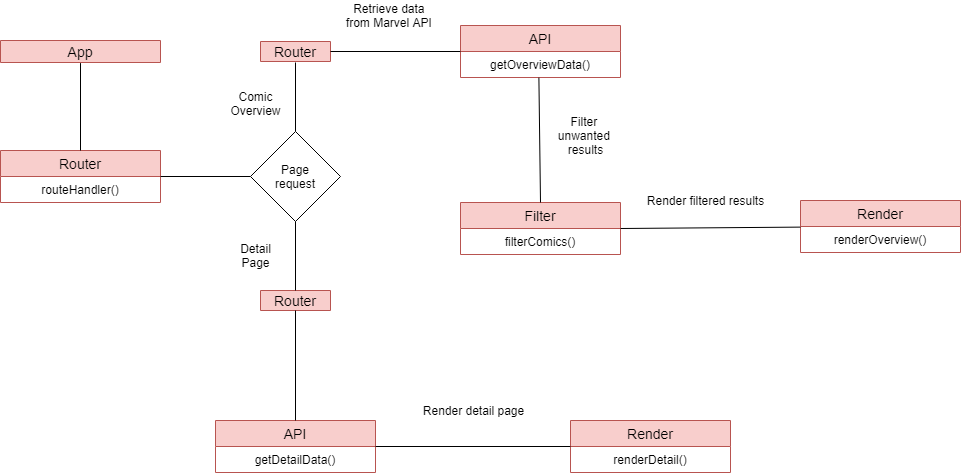

The diagram above was exported from draw.io. Its source (the exported page's mxGraphModel, read from the mxfile embedded in the PNG):
<mxGraphModel dx="1422" dy="794" grid="1" gridSize="10" guides="1" tooltips="1" connect="1" arrows="1" fold="1" page="1" pageScale="1" pageWidth="827" pageHeight="1169" math="0" shadow="0">
  <root>
    <mxCell id="0" />
    <mxCell id="1" parent="0" />
    <mxCell id="jECzEufJIdVSW75xja0I-1" value="App" style="swimlane;fontStyle=0;childLayout=stackLayout;horizontal=1;startSize=26;fillColor=#f8cecc;horizontalStack=0;resizeParent=1;resizeParentMax=0;resizeLast=0;collapsible=1;marginBottom=0;swimlaneFillColor=#ffffff;align=center;fontSize=14;strokeColor=#b85450;" vertex="1" parent="1">
      <mxGeometry x="80" y="750" width="160" height="22" as="geometry" />
    </mxCell>
    <mxCell id="jECzEufJIdVSW75xja0I-3" value="Router" style="swimlane;fontStyle=0;childLayout=stackLayout;horizontal=1;startSize=26;fillColor=#f8cecc;horizontalStack=0;resizeParent=1;resizeParentMax=0;resizeLast=0;collapsible=1;marginBottom=0;swimlaneFillColor=#ffffff;align=center;fontSize=14;strokeColor=#b85450;" vertex="1" parent="1">
      <mxGeometry x="80" y="860" width="160" height="52" as="geometry" />
    </mxCell>
    <mxCell id="jECzEufJIdVSW75xja0I-4" value="routeHandler()" style="text;strokeColor=none;fillColor=none;spacingLeft=4;spacingRight=4;overflow=hidden;rotatable=0;points=[[0,0.5],[1,0.5]];portConstraint=eastwest;fontSize=12;align=center;" vertex="1" parent="jECzEufJIdVSW75xja0I-3">
      <mxGeometry y="26" width="160" height="26" as="geometry" />
    </mxCell>
    <mxCell id="jECzEufJIdVSW75xja0I-5" value="Page&lt;br&gt;request" style="rhombus;whiteSpace=wrap;html=1;" vertex="1" parent="1">
      <mxGeometry x="330" y="841" width="90" height="90" as="geometry" />
    </mxCell>
    <mxCell id="jECzEufJIdVSW75xja0I-7" value="" style="endArrow=none;html=1;exitX=0.5;exitY=0;exitDx=0;exitDy=0;entryX=0.5;entryY=1.024;entryDx=0;entryDy=0;entryPerimeter=0;" edge="1" parent="1" source="jECzEufJIdVSW75xja0I-3">
      <mxGeometry width="50" height="50" relative="1" as="geometry">
        <mxPoint x="150" y="830" as="sourcePoint" />
        <mxPoint x="160" y="772.624" as="targetPoint" />
      </mxGeometry>
    </mxCell>
    <mxCell id="jECzEufJIdVSW75xja0I-8" value="" style="endArrow=none;html=1;exitX=1;exitY=0.5;exitDx=0;exitDy=0;entryX=0;entryY=0.5;entryDx=0;entryDy=0;" edge="1" parent="1" source="jECzEufJIdVSW75xja0I-3" target="jECzEufJIdVSW75xja0I-5">
      <mxGeometry width="50" height="50" relative="1" as="geometry">
        <mxPoint x="270" y="1040" as="sourcePoint" />
        <mxPoint x="320" y="990" as="targetPoint" />
      </mxGeometry>
    </mxCell>
    <mxCell id="jECzEufJIdVSW75xja0I-9" value="Router" style="swimlane;fontStyle=0;childLayout=stackLayout;horizontal=1;startSize=26;fillColor=#f8cecc;horizontalStack=0;resizeParent=1;resizeParentMax=0;resizeLast=0;collapsible=1;marginBottom=0;swimlaneFillColor=#ffffff;align=center;fontSize=14;strokeColor=#b85450;" vertex="1" parent="1">
      <mxGeometry x="340" y="751" width="70" height="20" as="geometry" />
    </mxCell>
    <mxCell id="jECzEufJIdVSW75xja0I-11" value="" style="endArrow=none;html=1;exitX=0.5;exitY=0;exitDx=0;exitDy=0;" edge="1" parent="1" source="jECzEufJIdVSW75xja0I-5">
      <mxGeometry width="50" height="50" relative="1" as="geometry">
        <mxPoint x="490" y="890" as="sourcePoint" />
        <mxPoint x="375" y="772" as="targetPoint" />
      </mxGeometry>
    </mxCell>
    <mxCell id="jECzEufJIdVSW75xja0I-12" value="Router" style="swimlane;fontStyle=0;childLayout=stackLayout;horizontal=1;startSize=26;fillColor=#f8cecc;horizontalStack=0;resizeParent=1;resizeParentMax=0;resizeLast=0;collapsible=1;marginBottom=0;swimlaneFillColor=#ffffff;align=center;fontSize=14;strokeColor=#b85450;" vertex="1" parent="1">
      <mxGeometry x="340" y="1000" width="70" height="20" as="geometry" />
    </mxCell>
    <mxCell id="jECzEufJIdVSW75xja0I-14" value="" style="endArrow=none;html=1;entryX=0.5;entryY=1;entryDx=0;entryDy=0;" edge="1" parent="1" source="jECzEufJIdVSW75xja0I-12" target="jECzEufJIdVSW75xja0I-5">
      <mxGeometry width="50" height="50" relative="1" as="geometry">
        <mxPoint x="385" y="851" as="sourcePoint" />
        <mxPoint x="384.9999999999998" y="782" as="targetPoint" />
      </mxGeometry>
    </mxCell>
    <mxCell id="jECzEufJIdVSW75xja0I-16" value="Comic&lt;br&gt;Overview" style="text;html=1;align=center;verticalAlign=middle;resizable=0;points=[];autosize=1;" vertex="1" parent="1">
      <mxGeometry x="300" y="798" width="70" height="30" as="geometry" />
    </mxCell>
    <mxCell id="jECzEufJIdVSW75xja0I-17" value="Detail&lt;br&gt;Page" style="text;html=1;align=center;verticalAlign=middle;resizable=0;points=[];autosize=1;" vertex="1" parent="1">
      <mxGeometry x="310" y="950" width="50" height="30" as="geometry" />
    </mxCell>
    <mxCell id="jECzEufJIdVSW75xja0I-24" value="API" style="swimlane;fontStyle=0;childLayout=stackLayout;horizontal=1;startSize=26;fillColor=#f8cecc;horizontalStack=0;resizeParent=1;resizeParentMax=0;resizeLast=0;collapsible=1;marginBottom=0;swimlaneFillColor=#ffffff;align=center;fontSize=14;strokeColor=#b85450;" vertex="1" parent="1">
      <mxGeometry x="540" y="735" width="160" height="52" as="geometry" />
    </mxCell>
    <mxCell id="jECzEufJIdVSW75xja0I-25" value="getOverviewData()" style="text;strokeColor=none;fillColor=none;spacingLeft=4;spacingRight=4;overflow=hidden;rotatable=0;points=[[0,0.5],[1,0.5]];portConstraint=eastwest;fontSize=12;align=center;" vertex="1" parent="jECzEufJIdVSW75xja0I-24">
      <mxGeometry y="26" width="160" height="26" as="geometry" />
    </mxCell>
    <mxCell id="jECzEufJIdVSW75xja0I-28" value="Retrieve data &lt;br&gt;from Marvel API&amp;nbsp;" style="text;html=1;align=center;verticalAlign=middle;resizable=0;points=[];autosize=1;" vertex="1" parent="1">
      <mxGeometry x="420" y="710" width="100" height="30" as="geometry" />
    </mxCell>
    <mxCell id="jECzEufJIdVSW75xja0I-32" value="Filter" style="swimlane;fontStyle=0;childLayout=stackLayout;horizontal=1;startSize=26;fillColor=#f8cecc;horizontalStack=0;resizeParent=1;resizeParentMax=0;resizeLast=0;collapsible=1;marginBottom=0;swimlaneFillColor=#ffffff;align=center;fontSize=14;strokeColor=#b85450;" vertex="1" parent="1">
      <mxGeometry x="540" y="912" width="160" height="52" as="geometry" />
    </mxCell>
    <mxCell id="jECzEufJIdVSW75xja0I-33" value="filterComics()" style="text;strokeColor=none;fillColor=none;spacingLeft=4;spacingRight=4;overflow=hidden;rotatable=0;points=[[0,0.5],[1,0.5]];portConstraint=eastwest;fontSize=12;align=center;" vertex="1" parent="jECzEufJIdVSW75xja0I-32">
      <mxGeometry y="26" width="160" height="26" as="geometry" />
    </mxCell>
    <mxCell id="jECzEufJIdVSW75xja0I-36" value="" style="endArrow=none;html=1;entryX=1;entryY=0.5;entryDx=0;entryDy=0;exitX=0;exitY=0.5;exitDx=0;exitDy=0;" edge="1" parent="1" source="jECzEufJIdVSW75xja0I-24" target="jECzEufJIdVSW75xja0I-9">
      <mxGeometry width="50" height="50" relative="1" as="geometry">
        <mxPoint x="480" y="890" as="sourcePoint" />
        <mxPoint x="530" y="840" as="targetPoint" />
      </mxGeometry>
    </mxCell>
    <mxCell id="jECzEufJIdVSW75xja0I-38" value="Filter &lt;br&gt;unwanted &lt;br&gt;results" style="text;html=1;align=center;verticalAlign=middle;resizable=0;points=[];autosize=1;" vertex="1" parent="1">
      <mxGeometry x="630" y="820" width="70" height="50" as="geometry" />
    </mxCell>
    <mxCell id="jECzEufJIdVSW75xja0I-39" value="API" style="swimlane;fontStyle=0;childLayout=stackLayout;horizontal=1;startSize=26;fillColor=#f8cecc;horizontalStack=0;resizeParent=1;resizeParentMax=0;resizeLast=0;collapsible=1;marginBottom=0;swimlaneFillColor=#ffffff;align=center;fontSize=14;strokeColor=#b85450;" vertex="1" parent="1">
      <mxGeometry x="295" y="1130" width="160" height="52" as="geometry" />
    </mxCell>
    <mxCell id="jECzEufJIdVSW75xja0I-40" value="getDetailData()" style="text;strokeColor=none;fillColor=none;spacingLeft=4;spacingRight=4;overflow=hidden;rotatable=0;points=[[0,0.5],[1,0.5]];portConstraint=eastwest;fontSize=12;align=center;" vertex="1" parent="jECzEufJIdVSW75xja0I-39">
      <mxGeometry y="26" width="160" height="26" as="geometry" />
    </mxCell>
    <mxCell id="jECzEufJIdVSW75xja0I-41" value="" style="endArrow=none;html=1;entryX=0.5;entryY=0;entryDx=0;entryDy=0;exitX=0.49;exitY=1.005;exitDx=0;exitDy=0;exitPerimeter=0;" edge="1" parent="1" source="jECzEufJIdVSW75xja0I-25" target="jECzEufJIdVSW75xja0I-32">
      <mxGeometry width="50" height="50" relative="1" as="geometry">
        <mxPoint x="580" y="880" as="sourcePoint" />
        <mxPoint x="630" y="830" as="targetPoint" />
      </mxGeometry>
    </mxCell>
    <mxCell id="jECzEufJIdVSW75xja0I-42" value="Render" style="swimlane;fontStyle=0;childLayout=stackLayout;horizontal=1;startSize=26;fillColor=#f8cecc;horizontalStack=0;resizeParent=1;resizeParentMax=0;resizeLast=0;collapsible=1;marginBottom=0;swimlaneFillColor=#ffffff;align=center;fontSize=14;strokeColor=#b85450;" vertex="1" parent="1">
      <mxGeometry x="880" y="910" width="160" height="52" as="geometry" />
    </mxCell>
    <mxCell id="jECzEufJIdVSW75xja0I-43" value="renderOverview()" style="text;strokeColor=none;fillColor=none;spacingLeft=4;spacingRight=4;overflow=hidden;rotatable=0;points=[[0,0.5],[1,0.5]];portConstraint=eastwest;fontSize=12;align=center;" vertex="1" parent="jECzEufJIdVSW75xja0I-42">
      <mxGeometry y="26" width="160" height="26" as="geometry" />
    </mxCell>
    <mxCell id="jECzEufJIdVSW75xja0I-44" value="" style="endArrow=none;html=1;entryX=1;entryY=0.5;entryDx=0;entryDy=0;" edge="1" parent="1" source="jECzEufJIdVSW75xja0I-42" target="jECzEufJIdVSW75xja0I-32">
      <mxGeometry width="50" height="50" relative="1" as="geometry">
        <mxPoint x="840" y="1030" as="sourcePoint" />
        <mxPoint x="750" y="950" as="targetPoint" />
      </mxGeometry>
    </mxCell>
    <mxCell id="jECzEufJIdVSW75xja0I-45" value="Render filtered results" style="text;html=1;align=center;verticalAlign=middle;resizable=0;points=[];autosize=1;" vertex="1" parent="1">
      <mxGeometry x="720" y="900" width="130" height="20" as="geometry" />
    </mxCell>
    <mxCell id="jECzEufJIdVSW75xja0I-46" value="" style="endArrow=none;html=1;entryX=0.5;entryY=1;entryDx=0;entryDy=0;exitX=0.5;exitY=0;exitDx=0;exitDy=0;" edge="1" parent="1" source="jECzEufJIdVSW75xja0I-39" target="jECzEufJIdVSW75xja0I-12">
      <mxGeometry width="50" height="50" relative="1" as="geometry">
        <mxPoint x="210" y="1140" as="sourcePoint" />
        <mxPoint x="260" y="1090" as="targetPoint" />
      </mxGeometry>
    </mxCell>
    <mxCell id="jECzEufJIdVSW75xja0I-47" value="Render" style="swimlane;fontStyle=0;childLayout=stackLayout;horizontal=1;startSize=26;fillColor=#f8cecc;horizontalStack=0;resizeParent=1;resizeParentMax=0;resizeLast=0;collapsible=1;marginBottom=0;swimlaneFillColor=#ffffff;align=center;fontSize=14;strokeColor=#b85450;" vertex="1" parent="1">
      <mxGeometry x="650" y="1130" width="160" height="52" as="geometry" />
    </mxCell>
    <mxCell id="jECzEufJIdVSW75xja0I-48" value="renderDetail()" style="text;strokeColor=none;fillColor=none;spacingLeft=4;spacingRight=4;overflow=hidden;rotatable=0;points=[[0,0.5],[1,0.5]];portConstraint=eastwest;fontSize=12;align=center;" vertex="1" parent="jECzEufJIdVSW75xja0I-47">
      <mxGeometry y="26" width="160" height="26" as="geometry" />
    </mxCell>
    <mxCell id="jECzEufJIdVSW75xja0I-49" value="" style="endArrow=none;html=1;exitX=1;exitY=0.5;exitDx=0;exitDy=0;" edge="1" parent="1" source="jECzEufJIdVSW75xja0I-39" target="jECzEufJIdVSW75xja0I-47">
      <mxGeometry width="50" height="50" relative="1" as="geometry">
        <mxPoint x="470" y="1270" as="sourcePoint" />
        <mxPoint x="590" y="1190" as="targetPoint" />
      </mxGeometry>
    </mxCell>
    <mxCell id="jECzEufJIdVSW75xja0I-50" value="Render detail page" style="text;html=1;align=center;verticalAlign=middle;resizable=0;points=[];autosize=1;" vertex="1" parent="1">
      <mxGeometry x="493" y="1110" width="120" height="20" as="geometry" />
    </mxCell>
  </root>
</mxGraphModel>